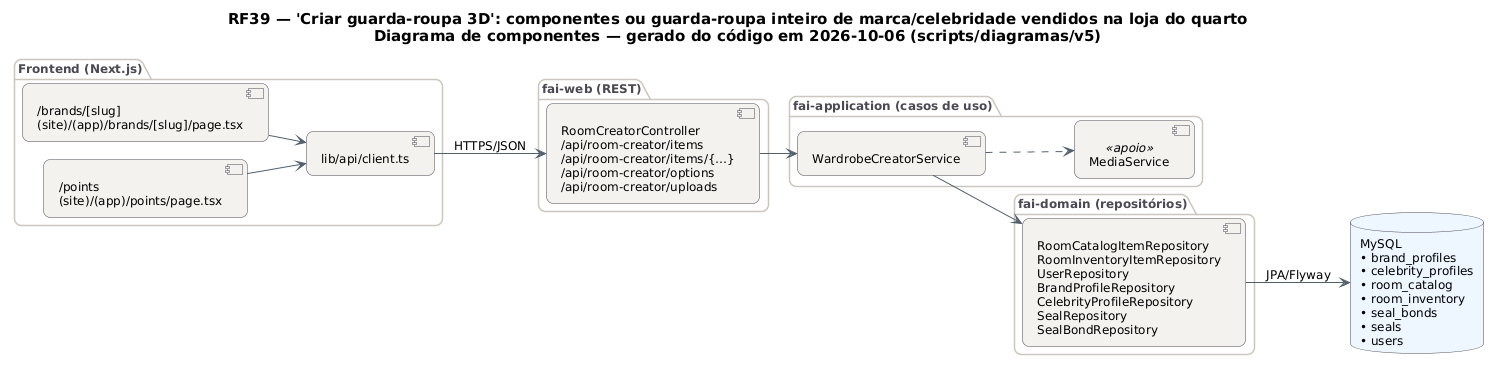

The diagram above was rendered by PlantUML. Its source (embedded in the PNG):
@startuml RF39_Componentes
!pragma layout smetana
skinparam backgroundColor #FFFFFF
skinparam shadowing false
skinparam defaultFontName "DejaVu Sans"
skinparam defaultFontSize 12
skinparam titleFontSize 15
skinparam roundcorner 14
skinparam ArrowColor #52606D
skinparam note {
  BackgroundColor #FFFDEB
  BorderColor #D8CE78
  FontColor #554F24
}
skinparam component {
  BackgroundColor #F4F2EF
  BorderColor #4A4852
}
skinparam package {
  BorderColor #CBC6BE
  FontColor #4A4852
}
skinparam database {
  BackgroundColor #EEF6FF
  BorderColor #4A4852
}
skinparam cloud {
  BackgroundColor #F0FBF6
  BorderColor #4A4852
}
left to right direction
title RF39 — 'Criar guarda-roupa 3D': componentes ou guarda-roupa inteiro de marca/celebridade vendidos na loja do quarto\nDiagrama de componentes — gerado do código em 2026-10-06 (scripts/diagramas/v5)

package "Frontend (Next.js)" {
  component "/brands/[slug]\n(site)/(app)/brands/[slug]/page.tsx" as FE0
  component "/points\n(site)/(app)/points/page.tsx" as FE1
  component "lib/api/client.ts" as APIC
}
package "fai-web (REST)" {
  component "RoomCreatorController\n/api/room-creator/items\n/api/room-creator/items/{…}\n/api/room-creator/options\n/api/room-creator/uploads" as RoomCreatorController
}
package "fai-application (casos de uso)" {
  component "WardrobeCreatorService" as WardrobeCreatorService
  component "MediaService" as MediaService <<apoio>>
}
package "fai-domain (repositórios)" {
  component "RoomCatalogItemRepository\nRoomInventoryItemRepository\nUserRepository\nBrandProfileRepository\nCelebrityProfileRepository\nSealRepository\nSealBondRepository" as REPO_MySQL
}
database "MySQL\n• brand_profiles\n• celebrity_profiles\n• room_catalog\n• room_inventory\n• seal_bonds\n• seals\n• users" as DB_MySQL
APIC --> RoomCreatorController : HTTPS/JSON
FE0 --> APIC
FE1 --> APIC
REPO_MySQL --> DB_MySQL : JPA/Flyway
RoomCreatorController --> WardrobeCreatorService
WardrobeCreatorService --> REPO_MySQL
WardrobeCreatorService ..> MediaService
@enduml